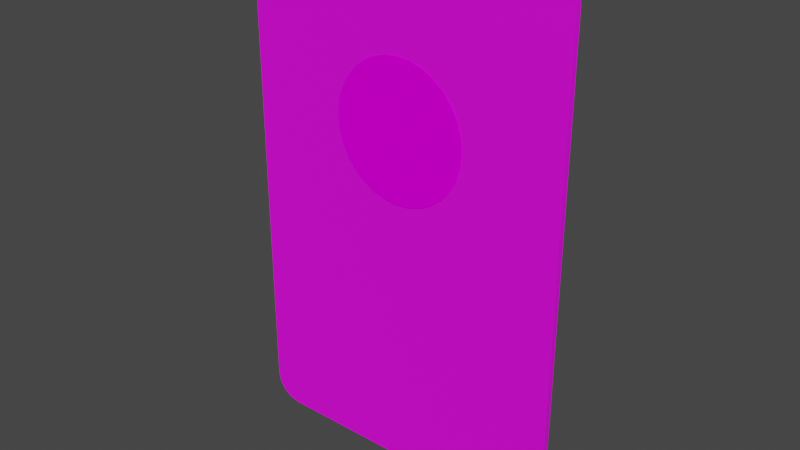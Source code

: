 # Source: card.blend  (saved by Blender 3.2.14; exported with 4.5.12 LTS)
import bpy
from mathutils import Matrix  # noqa: F401  (used for matrix-valued properties, if any)

bpy.ops.wm.read_factory_settings(use_empty=True)
scene = bpy.context.scene
scene.name = 'Scene'

# ---- collections
col_collection = bpy.data.collections.new('Collection'); scene.collection.children.link(col_collection)

# ---- images (referenced by path relative to the original .blend; pixels are not part of the script)
import os
ASSET_DIR = os.environ.get("B2B_ASSET_DIR", "")  # directory of the original .blend (textures are referenced by path, not embedded)
HERE = os.path.dirname(os.path.abspath(__file__))  # packed textures are extracted next to this script under _unpacked/

def load_image(name, relpath, width, height, colorspace="sRGB"):
    """Load a texture the original file referenced (path relative to the .blend, or extracted next to this script)."""
    p = next((c for c in (os.path.join(HERE, relpath), os.path.join(ASSET_DIR, relpath)) if relpath and os.path.exists(c)), "")
    if p:
        img = bpy.data.images.load(p, check_existing=True)
        img.name = name
    else:  # same state as the original file: an image datablock whose file is absent (Cycles renders it pink)
        img = bpy.data.images.new(name, width, height)
        img.source = "FILE"
        img.filepath = "//" + (relpath or name)
    img.colorspace_settings.name = colorspace
    return img
img_card_diffuse_png = load_image('card_diffuse.png', 'card_diffuse.png', 1024, 1024, 'sRGB')
img_defaultprofile_jpg = load_image('defaultProfile.jpg', 'defaultProfile.jpg', 1024, 1024, 'sRGB')

# ---- materials (node trees are filled in below, after node groups)
mat_cardface = bpy.data.materials.new('CardFace')
mat_cardface.use_transparent_shadow = False
mat_userphoto = bpy.data.materials.new('UserPhoto')
mat_userphoto.use_transparent_shadow = False

# ---- material node trees
mat_cardface.use_nodes = True; mat_cardface.node_tree.nodes.clear()
_N = mat_cardface.node_tree.nodes; _L = mat_cardface.node_tree.links
n0 = _N.new('ShaderNodeBsdfPrincipled'); n0.name = 'Principled BSDF'; n0.location = (10, 300)
n0.distribution = 'GGX'
n0.subsurface_method = 'RANDOM_WALK_SKIN'
n0.inputs[3].default_value = 1.45
n0.inputs[27].default_value = (0.0, 0.0, 0.0, 1.0)
n0.inputs[28].default_value = 1.0
n1 = _N.new('ShaderNodeOutputMaterial'); n1.name = 'Material Output'; n1.location = (300, 300)
n2 = _N.new('ShaderNodeTexImage'); n2.name = 'Image Texture'; n2.location = (-474, 217)
n2.image = img_card_diffuse_png
_L.new(n0.outputs[0], n1.inputs[0])
_L.new(n2.outputs[0], n0.inputs[0])
n1.is_active_output = True
mat_userphoto.use_nodes = True; mat_userphoto.node_tree.nodes.clear()
_N = mat_userphoto.node_tree.nodes; _L = mat_userphoto.node_tree.links
n0 = _N.new('ShaderNodeBsdfPrincipled'); n0.name = 'Principled BSDF'; n0.location = (10, 300)
n0.distribution = 'GGX'
n0.subsurface_method = 'RANDOM_WALK_SKIN'
n0.inputs[2].default_value = 1.0
n0.inputs[3].default_value = 1.45
n0.inputs[11].default_value = 1.01
n0.inputs[13].default_value = 0.0
n0.inputs[20].default_value = 0.0
n0.inputs[27].default_value = (0.0, 0.0, 0.0, 1.0)
n0.inputs[28].default_value = 1.0
n1 = _N.new('ShaderNodeOutputMaterial'); n1.name = 'Material Output'; n1.location = (300, 300)
n2 = _N.new('ShaderNodeTexImage'); n2.name = 'Image Texture'; n2.location = (-322, 126)
n2.image = img_defaultprofile_jpg
_L.new(n0.outputs[0], n1.inputs[0])
_L.new(n2.outputs[0], n0.inputs[0])
n1.is_active_output = True

# ---- world
world_world = bpy.data.worlds.new('World'); scene.world = world_world
world_world.use_nodes = True; world_world.node_tree.nodes.clear()
_N = world_world.node_tree.nodes; _L = world_world.node_tree.links
n0 = _N.new('ShaderNodeOutputWorld'); n0.name = 'World Output'; n0.location = (300, 300)
n1 = _N.new('ShaderNodeBackground'); n1.name = 'Background'; n1.location = (10, 300)
n1.inputs[0].default_value = (0.05088, 0.05088, 0.05088, 1.0)
_L.new(n1.outputs[0], n0.inputs[0])
n0.is_active_output = True
world_world.color = (0.05088, 0.05088, 0.05088)
world_world.use_sun_shadow = False
world_world.sun_shadow_jitter_overblur = 0.0

# ---- meshes
me_credit_card = bpy.data.meshes.new('credit_card')
me_credit_card.from_pydata([(-4.298, -2.34, 0.05056), (-3.857, -2.781, 0.05056), (-4.264, -2.509, 0.05056), (-4.169, -2.652, 0.05056), (-4.026, -2.747, 0.05056), (-3.857, 2.781, 0.05056), (-4.298, 2.34, 0.05056), (-4.026, 2.747, 0.05056), (-4.169, 2.652, 0.05056), (-4.264, 2.509, 0.05056), (-3.857, -2.781, -0.05056), (-4.298, -2.34, -0.05056), (-4.026, -2.747, -0.05056), (-4.169, -2.652, -0.05056), (-4.264, -2.509, -0.05056), (-4.298, 2.34, -0.05056), (-3.857, 2.781, -0.05056), (-4.264, 2.509, -0.05056), (-4.169, 2.652, -0.05056), (-4.026, 2.747, -0.05056), (3.857, -2.781, 0.05056), (4.298, -2.34, 0.05056), (4.026, -2.747, 0.05056), (4.169, -2.652, 0.05056), (4.264, -2.509, 0.05056), (4.298, 2.34, 0.05056), (3.857, 2.781, 0.05056), (4.264, 2.509, 0.05056), (4.169, 2.652, 0.05056), (4.026, 2.747, 0.05056), (4.298, -2.34, -0.05056), (3.857, -2.781, -0.05056), (4.264, -2.509, -0.05056), (4.169, -2.652, -0.05056), (4.026, -2.747, -0.05056), (3.857, 2.781, -0.05056), (4.298, 2.34, -0.05056), (4.026, 2.747, -0.05056), (4.169, 2.652, -0.05056), (4.264, 2.509, -0.05056), (-3.857, -2.34, -0.05056), (3.857, -2.34, -0.05056), (3.857, 2.34, -0.05056), (-3.857, 2.34, -0.05056), (3.857, 2.34, 0.05056), (-3.857, 2.34, 0.05056), (3.857, -2.34, 0.05056), (-3.857, -2.34, 0.05056)], [], [(44, 25, 27, 28), (30, 36, 25, 21), (35, 16, 5, 26), (0, 6, 15, 11), (43, 15, 17, 18), (10, 1, 4, 12), (12, 4, 3, 13), (13, 3, 2, 14), (14, 2, 0, 11), (5, 16, 19, 7), (7, 19, 18, 8), (8, 18, 17, 9), (9, 17, 15, 6), (20, 31, 34, 22), (22, 34, 33, 23), (23, 33, 32, 24), (24, 32, 30, 21), (35, 26, 29, 37), (37, 29, 28, 38), (38, 28, 27, 39), (39, 27, 25, 36), (10, 31, 20, 1), (42, 43, 16, 35), (31, 10, 40, 41), (40, 13, 14, 11), (42, 35, 37, 38), (33, 41, 30, 32), (41, 40, 43, 42), (30, 41, 42, 36), (40, 11, 15, 43), (10, 12, 13, 40), (16, 43, 18, 19), (36, 42, 38, 39), (34, 31, 41, 33), (45, 44, 26, 5), (46, 21, 25, 44), (47, 46, 44, 45), (45, 5, 7, 8), (0, 47, 45, 6), (1, 20, 46, 47), (46, 23, 24, 21), (3, 47, 0, 2), (20, 22, 23, 46), (26, 44, 28, 29), (6, 45, 8, 9), (4, 1, 47, 3)])
me_credit_card.polygons.foreach_set('use_smooth', [True] * 46)
_k = set([(0, 2), (0, 6), (1, 4), (1, 20), (2, 3), (3, 4), (5, 7), (5, 26), (6, 9), (7, 8), (8, 9), (10, 12), (10, 31), (11, 14), (11, 15), (12, 13), (13, 14), (15, 17), (16, 19), (16, 35), (17, 18), (18, 19), (20, 22), (21, 24), (21, 25), (22, 23), (23, 24), (25, 27), (26, 29), (27, 28), (28, 29), (30, 32), (30, 36), (31, 34), (32, 33), (33, 34), (35, 37), (36, 39), (37, 38), (38, 39)])
me_credit_card.attributes.new('sharp_edge', 'BOOLEAN', 'EDGE').data.foreach_set('value', [ (min(e.vertices), max(e.vertices)) in _k for e in me_credit_card.edges])
_uv = me_credit_card.uv_layers.new(name='UVMap')
_uv.uv.foreach_set('vector', [0.541, 0.7299, 0.541, 0.7693, 0.5259, 0.7663, 0.5132, 0.7578, 0.5445, 0.9573, 0.936, 0.9565, 0.936, 0.965, 0.5445, 0.9657, 0.002584, 0.9749, 0.4871, 0.9759, 0.4871, 0.9843, 0.0026, 0.9834, 0.936, 0.9835, 0.5446, 0.9842, 0.5446, 0.9758, 0.936, 0.975, 0.04098, 0.04099, 0.04098, 0.001649, 0.02593, 0.004644, 0.01317, 0.01317, 0.9935, 0.9749, 0.9935, 0.9834, 0.9791, 0.9834, 0.9791, 0.975, 0.9791, 0.975, 0.9791, 0.9834, 0.9647, 0.9834, 0.9647, 0.975, 0.9647, 0.975, 0.9647, 0.9834, 0.9504, 0.9835, 0.9503, 0.975, 0.9503, 0.975, 0.9504, 0.9835, 0.936, 0.9835, 0.936, 0.975, 0.4871, 0.9843, 0.4871, 0.9759, 0.5014, 0.9758, 0.5015, 0.9843, 0.5015, 0.9843, 0.5014, 0.9758, 0.5158, 0.9758, 0.5158, 0.9843, 0.5158, 0.9843, 0.5158, 0.9758, 0.5302, 0.9758, 0.5302, 0.9842, 0.5302, 0.9842, 0.5302, 0.9758, 0.5446, 0.9758, 0.5446, 0.9842, 0.4871, 0.9658, 0.487, 0.9574, 0.5014, 0.9573, 0.5014, 0.9658, 0.5014, 0.9658, 0.5014, 0.9573, 0.5158, 0.9573, 0.5158, 0.9658, 0.5158, 0.9658, 0.5158, 0.9573, 0.5302, 0.9573, 0.5302, 0.9657, 0.5302, 0.9657, 0.5302, 0.9573, 0.5445, 0.9573, 0.5445, 0.9657, 0.9935, 0.9564, 0.9935, 0.9649, 0.9791, 0.9649, 0.9791, 0.9564, 0.9791, 0.9564, 0.9791, 0.9649, 0.9647, 0.9649, 0.9647, 0.9565, 0.9647, 0.9565, 0.9647, 0.9649, 0.9504, 0.965, 0.9503, 0.9565, 0.9503, 0.9565, 0.9504, 0.965, 0.936, 0.965, 0.936, 0.9565, 0.002584, 0.9564, 0.487, 0.9574, 0.4871, 0.9658, 0.0026, 0.9649, 0.04098, 0.7299, 0.04098, 0.04099, 0.001645, 0.04099, 0.001645, 0.7299, 0.4984, 0.7299, 0.4984, 0.04099, 0.459, 0.04099, 0.459, 0.7299, 0.459, 0.04099, 0.4868, 0.01317, 0.4741, 0.004644, 0.459, 0.001649, 0.04098, 0.7299, 0.001645, 0.7299, 0.004639, 0.745, 0.01317, 0.7578, 0.4868, 0.7578, 0.459, 0.7299, 0.459, 0.7693, 0.4741, 0.7663, 0.459, 0.7299, 0.459, 0.04099, 0.04098, 0.04099, 0.04098, 0.7299, 0.459, 0.7693, 0.459, 0.7299, 0.04098, 0.7299, 0.04098, 0.7693, 0.459, 0.04099, 0.459, 0.001649, 0.04098, 0.001649, 0.04098, 0.04099, 0.4984, 0.04099, 0.4954, 0.02593, 0.4868, 0.01317, 0.459, 0.04099, 0.001645, 0.04099, 0.04098, 0.04099, 0.01317, 0.01317, 0.004639, 0.02593, 0.04098, 0.7693, 0.04098, 0.7299, 0.01317, 0.7578, 0.02593, 0.7663, 0.4954, 0.745, 0.4984, 0.7299, 0.459, 0.7299, 0.4868, 0.7578, 0.541, 0.04099, 0.541, 0.7299, 0.5016, 0.7299, 0.5016, 0.04099, 0.959, 0.7299, 0.959, 0.7693, 0.541, 0.7693, 0.541, 0.7299, 0.959, 0.04099, 0.959, 0.7299, 0.541, 0.7299, 0.541, 0.04099, 0.541, 0.04099, 0.5016, 0.04099, 0.5046, 0.02593, 0.5132, 0.01317, 0.959, 0.001649, 0.959, 0.04099, 0.541, 0.04099, 0.541, 0.001649, 0.9984, 0.04099, 0.9984, 0.7299, 0.959, 0.7299, 0.959, 0.04099, 0.959, 0.7299, 0.9868, 0.7578, 0.9741, 0.7663, 0.959, 0.7693, 0.9868, 0.01317, 0.959, 0.04099, 0.959, 0.001649, 0.9741, 0.004644, 0.9984, 0.7299, 0.9954, 0.745, 0.9868, 0.7578, 0.959, 0.7299, 0.5016, 0.7299, 0.541, 0.7299, 0.5132, 0.7578, 0.5046, 0.745, 0.541, 0.001649, 0.541, 0.04099, 0.5132, 0.01317, 0.5259, 0.004644, 0.9954, 0.02593, 0.9984, 0.04099, 0.959, 0.04099, 0.9868, 0.01317])
me_credit_card.materials.append(mat_cardface)
me_credit_card.materials.append(mat_userphoto)
me_credit_card.update()
me_credit_card.normals_split_custom_set([tuple(v) for v in zip(*[iter([1.568e-09, 0.0, 1.0, 2.927e-09, 0.0, 1.0, 6.271e-09, 0.0, 1.0, 6.271e-09, 0.0, 1.0, 0.9952, -0.09802, 0.0, 0.9952, 0.09802, 0.0, 0.9952, 0.09802, 0.0, 0.9952, -0.09802, 0.0, 0.09802, 0.9952, 0.0, -0.09802, 0.9952, 0.0, -0.09802, 0.9952, 0.0, 0.09802, 0.9952, 0.0, -0.9952, -0.09802, 0.0, -0.9952, 0.09802, 0.0, -0.9952, 0.09802, 0.0, -0.9952, -0.09802, 0.0, -1.568e-09, 0.0, -1.0, -2.927e-09, 0.0, -1.0, -6.271e-09, 0.0, -1.0, -6.271e-09, 0.0, -1.0, -0.09802, -0.9952, 0.0, -0.09802, -0.9952, 0.0, -0.3827, -0.9239, 0.0, -0.3827, -0.9239, 0.0, -0.3827, -0.9239, 0.0, -0.3827, -0.9239, 0.0, -0.7071, -0.7071, 0.0, -0.7071, -0.7071, 0.0, -0.7071, -0.7071, 0.0, -0.7071, -0.7071, 0.0, -0.9239, -0.3827, 0.0, -0.9239, -0.3827, 0.0, -0.9239, -0.3827, 0.0, -0.9239, -0.3827, 0.0, -0.9952, -0.09802, 0.0, -0.9952, -0.09802, 0.0, -0.09802, 0.9952, 0.0, -0.09802, 0.9952, 0.0, -0.3827, 0.9239, 0.0, -0.3827, 0.9239, 0.0, -0.3827, 0.9239, 0.0, -0.3827, 0.9239, 0.0, -0.7071, 0.7071, 0.0, -0.7071, 0.7071, 0.0, -0.7071, 0.7071, 0.0, -0.7071, 0.7071, 0.0, -0.9239, 0.3827, 0.0, -0.9239, 0.3827, 0.0, -0.9239, 0.3827, 0.0, -0.9239, 0.3827, 0.0, -0.9952, 0.09802, 0.0, -0.9952, 0.09802, 0.0, 0.09802, -0.9952, 0.0, 0.09802, -0.9952, 0.0, 0.3827, -0.9239, 0.0, 0.3827, -0.9239, 0.0, 0.3827, -0.9239, 0.0, 0.3827, -0.9239, 0.0, 0.7071, -0.7071, 0.0, 0.7071, -0.7071, 0.0, 0.7071, -0.7071, 0.0, 0.7071, -0.7071, 0.0, 0.9239, -0.3827, 0.0, 0.9239, -0.3827, 0.0, 0.9239, -0.3827, 0.0, 0.9239, -0.3827, 0.0, 0.9952, -0.09802, 0.0, 0.9952, -0.09802, 0.0, 0.09802, 0.9952, 0.0, 0.09802, 0.9952, 0.0, 0.3827, 0.9239, 0.0, 0.3827, 0.9239, 0.0, 0.3827, 0.9239, 0.0, 0.3827, 0.9239, 0.0, 0.7071, 0.7071, 0.0, 0.7071, 0.7071, 0.0, 0.7071, 0.7071, 0.0, 0.7071, 0.7071, 0.0, 0.9239, 0.3827, 0.0, 0.9239, 0.3827, 0.0, 0.9239, 0.3827, 0.0, 0.9239, 0.3827, 0.0, 0.9952, 0.09802, 0.0, 0.9952, 0.09802, 0.0, -0.09802, -0.9952, 0.0, 0.09802, -0.9952, 0.0, 0.09802, -0.9952, 0.0, -0.09802, -0.9952, 0.0, 7.84e-10, 0.0, -1.0, -1.568e-09, 0.0, -1.0, -2.927e-09, 0.0, -1.0, 0.0, 0.0, -1.0, 0.0, 0.0, -1.0, 0.0, 0.0, -1.0, -1.568e-09, 0.0, -1.0, 1.568e-09, 0.0, -1.0, -1.568e-09, 0.0, -1.0, -6.271e-09, 0.0, -1.0, -1.254e-08, 0.0, -1.0, -5.853e-09, 0.0, -1.0, 7.84e-10, 0.0, -1.0, 0.0, 0.0, -1.0, 0.0, 0.0, -1.0, 3.136e-09, 0.0, -1.0, 6.271e-09, 0.0, -1.0, 1.568e-09, 0.0, -1.0, 5.853e-09, 0.0, -1.0, 1.254e-08, 0.0, -1.0, 1.568e-09, 0.0, -1.0, -1.568e-09, 0.0, -1.0, -1.568e-09, 0.0, -1.0, 7.84e-10, 0.0, -1.0, 5.853e-09, 0.0, -1.0, 1.568e-09, 0.0, -1.0, 7.84e-10, 0.0, -1.0, 2.927e-09, 0.0, -1.0, -1.568e-09, 0.0, -1.0, -5.853e-09, 0.0, -1.0, -2.927e-09, 0.0, -1.0, -1.568e-09, 0.0, -1.0, 0.0, 0.0, -1.0, 0.0, 0.0, -1.0, -6.271e-09, 0.0, -1.0, -1.568e-09, 0.0, -1.0, -2.927e-09, 0.0, -1.0, -1.568e-09, 0.0, -1.0, -6.271e-09, 0.0, -1.0, -6.271e-09, 0.0, -1.0, 2.927e-09, 0.0, -1.0, 7.84e-10, 0.0, -1.0, 3.136e-09, 0.0, -1.0, 6.271e-09, 0.0, -1.0, 0.0, 0.0, -1.0, 0.0, 0.0, -1.0, 1.568e-09, 0.0, -1.0, 6.271e-09, 0.0, -1.0, -7.84e-10, 0.0, 1.0, 1.568e-09, 0.0, 1.0, 2.927e-09, 0.0, 1.0, 0.0, 0.0, 1.0, 1.568e-09, 0.0, 1.0, 5.853e-09, 0.0, 1.0, 2.927e-09, 0.0, 1.0, 1.568e-09, 0.0, 1.0, -1.568e-09, 0.0, 1.0, 1.568e-09, 0.0, 1.0, 1.568e-09, 0.0, 1.0, -7.84e-10, 0.0, 1.0, -7.84e-10, 0.0, 1.0, 0.0, 0.0, 1.0, 0.0, 0.0, 1.0, -3.136e-09, 0.0, 1.0, -5.853e-09, 0.0, 1.0, -1.568e-09, 0.0, 1.0, -7.84e-10, 0.0, 1.0, -2.927e-09, 0.0, 1.0, 0.0, 0.0, 1.0, 0.0, 0.0, 1.0, 1.568e-09, 0.0, 1.0, -1.568e-09, 0.0, 1.0, 1.568e-09, 0.0, 1.0, 6.271e-09, 0.0, 1.0, 1.254e-08, 0.0, 1.0, 5.853e-09, 0.0, 1.0, -6.271e-09, 0.0, 1.0, -1.568e-09, 0.0, 1.0, -5.853e-09, 0.0, 1.0, -1.254e-08, 0.0, 1.0, 0.0, 0.0, 1.0, 0.0, 0.0, 1.0, 6.271e-09, 0.0, 1.0, 1.568e-09, 0.0, 1.0, 2.927e-09, 0.0, 1.0, 1.568e-09, 0.0, 1.0, 6.271e-09, 0.0, 1.0, 6.271e-09, 0.0, 1.0, -2.927e-09, 0.0, 1.0, -7.84e-10, 0.0, 1.0, -3.136e-09, 0.0, 1.0, -6.271e-09, 0.0, 1.0, 0.0, 0.0, 1.0, 0.0, 0.0, 1.0, -1.568e-09, 0.0, 1.0, -6.271e-09, 0.0, 1.0])] * 3)])
me_credit_card_001 = bpy.data.meshes.new('credit_card.001')
me_credit_card_001.from_pydata([(1.15, -0.06584, 1.496), (1.128, -0.06584, 1.72), (1.062, -0.06584, 1.936), (0.9562, -0.06584, 2.135), (0.8131, -0.06584, 2.309), (0.6389, -0.06584, 2.452), (0.4401, -0.06584, 2.558), (0.2243, -0.06584, 2.624), (3.504e-08, -0.06584, 2.646), (-0.2243, -0.06584, 2.624), (-0.4401, -0.06584, 2.558), (-0.6389, -0.06584, 2.452), (-0.8131, -0.06584, 2.309), (-0.9562, -0.06584, 2.135), (-1.062, -0.06584, 1.936), (-1.128, -0.06584, 1.72), (-1.15, -0.06584, 1.496), (-1.128, -0.06584, 1.272), (-1.062, -0.06584, 1.056), (-0.9562, -0.06584, 0.857), (-0.8131, -0.06584, 0.6827), (-0.6389, -0.06584, 0.5397), (-0.4401, -0.06584, 0.4335), (-0.2243, -0.06584, 0.368), (1.9e-07, -0.06584, 0.3459), (0.2243, -0.06584, 0.368), (0.4401, -0.06584, 0.4335), (0.6389, -0.06584, 0.5397), (0.8131, -0.06584, 0.6827), (0.9562, -0.06584, 0.857), (1.062, -0.06584, 1.056), (1.128, -0.06584, 1.272)], [], [(1, 0, 31, 30, 29, 28, 27, 26, 25, 24, 23, 22, 21, 20, 19, 18, 17, 16, 15, 14, 13, 12, 11, 10, 9, 8, 7, 6, 5, 4, 3, 2)])
me_credit_card_001.polygons.foreach_set('material_index', [1])
_uv = me_credit_card_001.uv_layers.new(name='UVMap')
_uv.uv.foreach_set('vector', [0.114, 0.8167, 0.05966, 0.7353, 0.02221, 0.6449, 0.003115, 0.5489, 0.003119, 0.451, 0.02222, 0.355, 0.05968, 0.2646, 0.1141, 0.1832, 0.1833, 0.114, 0.2647, 0.05966, 0.3551, 0.02221, 0.4511, 0.003115, 0.549, 0.003119, 0.645, 0.02222, 0.7354, 0.05968, 0.8168, 0.1141, 0.886, 0.1833, 0.9403, 0.2647, 0.9778, 0.3551, 0.9969, 0.4511, 0.9969, 0.549, 0.9778, 0.645, 0.9403, 0.7354, 0.8859, 0.8168, 0.8167, 0.886, 0.7353, 0.9403, 0.6449, 0.9778, 0.5489, 0.9969, 0.451, 0.9969, 0.355, 0.9778, 0.2646, 0.9403, 0.1832, 0.8859])
me_credit_card_001.materials.append(mat_cardface)
me_credit_card_001.materials.append(mat_userphoto)
me_credit_card_001.update()
me_credit_card_001.normals_split_custom_set([tuple(v) for v in zip(*[iter([-3.598e-08, 1.0, 3.301e-07, -3.598e-08, 1.0, 3.301e-07, -3.598e-08, 1.0, 3.301e-07, -3.598e-08, 1.0, 3.301e-07, -3.598e-08, 1.0, 3.301e-07, -3.598e-08, 1.0, 3.301e-07, -3.598e-08, 1.0, 3.301e-07, -3.598e-08, 1.0, 3.301e-07, -3.598e-08, 1.0, 3.301e-07, -3.598e-08, 1.0, 3.301e-07, -3.598e-08, 1.0, 3.301e-07, -3.598e-08, 1.0, 3.301e-07, -3.598e-08, 1.0, 3.301e-07, -3.598e-08, 1.0, 3.301e-07, -3.598e-08, 1.0, 3.301e-07, -3.598e-08, 1.0, 3.301e-07, -3.598e-08, 1.0, 3.301e-07, -3.598e-08, 1.0, 3.301e-07, -3.598e-08, 1.0, 3.301e-07, -3.598e-08, 1.0, 3.301e-07, -3.598e-08, 1.0, 3.301e-07, -3.598e-08, 1.0, 3.301e-07, -3.598e-08, 1.0, 3.301e-07, -3.598e-08, 1.0, 3.301e-07, -3.598e-08, 1.0, 3.301e-07, -3.598e-08, 1.0, 3.301e-07, -3.598e-08, 1.0, 3.301e-07, -3.598e-08, 1.0, 3.301e-07, -3.598e-08, 1.0, 3.301e-07, -3.598e-08, 1.0, 3.301e-07, -3.598e-08, 1.0, 3.301e-07, -3.598e-08, 1.0, 3.301e-07])] * 3)])

# ---- objects
ob_card = bpy.data.objects.new('Card', me_credit_card)
ob_profilepicture = bpy.data.objects.new('ProfilePicture', me_credit_card_001)

# ---- transforms, parenting, visibility, modifiers, constraints
ob_card.location = (0.0, 0.0, 0.0)
ob_card.rotation_euler = (4.712, -1.571, 0.0)
ob_card.color = (0.8, 0.8, 0.8, 1.0)
ob_profilepicture.location = (0.0, 0.0, 0.0)
ob_profilepicture.color = (0.8, 0.8, 0.8, 1.0)

# ---- collection membership
col_collection.objects.link(ob_card)
col_collection.objects.link(ob_profilepicture)

# ---- scene / render settings (as saved in the file)
scene.frame_start = 1; scene.frame_end = 250; scene.frame_set(1)
scene.render.engine = 'BLENDER_EEVEE_NEXT'
scene.cycles.sampling_pattern = 'TABULATED_SOBOL'
scene.cycles.use_light_tree = False
scene.view_settings.view_transform = 'Filmic'
bpy.context.view_layer.update()

# ---- added for rendering (the .blend has no active camera and no usable light): camera, sun
cam_auto = bpy.data.cameras.new('AutoCamera')
cam_auto.lens = 50.0
cam_auto.sensor_width = 36.0
cam_auto.clip_end = 1000.0
ob_auto_camera = bpy.data.objects.new('AutoCamera', cam_auto)
scene.collection.objects.link(ob_auto_camera)
ob_auto_camera.location = (9.4732, -11.3755, 7.57856)
ob_auto_camera.rotation_euler = (1.09748, -7.21219e-08, 0.694738)
scene.camera = ob_auto_camera
light_auto_sun = bpy.data.lights.new('AutoSun', 'SUN')
light_auto_sun.energy = 3.0
light_auto_sun.angle = 0.0523599
ob_auto_sun = bpy.data.objects.new('AutoSun', light_auto_sun)
scene.collection.objects.link(ob_auto_sun)
ob_auto_sun.rotation_euler = (0.872665, 0.174533, 0.523599)
bpy.context.view_layer.update()
